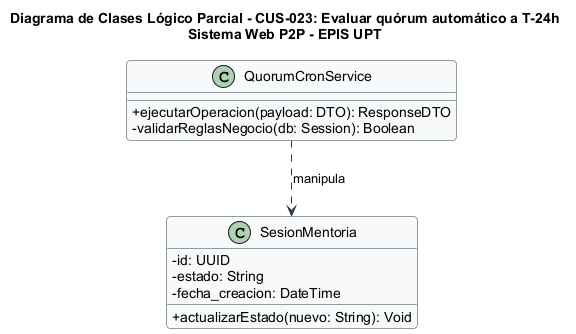

The diagram above was rendered by PlantUML. Its source (embedded in the PNG):
@startuml
title Diagrama de Clases Lógico Parcial - CUS-023: Evaluar quórum automático a T-24h\nSistema Web P2P - EPIS UPT

skinparam classAttributeIconSize 0
skinparam shadowing false
skinparam roundcorner 8
skinparam defaultFontName Arial
skinparam fontSize 10

skinparam class {
    BackgroundColor #F8F9FA
    BorderColor #2B3A42
    ArrowColor #2B3A42
}

class "QuorumCronService" as Controller {
  +ejecutarOperacion(payload: DTO): ResponseDTO
  -validarReglasNegocio(db: Session): Boolean
}

class "SesionMentoria" as Entity {
  -id: UUID
  -estado: String
  -fecha_creacion: DateTime
  +actualizarEstado(nuevo: String): Void
}

Controller ..> Entity : manipula
@enduml